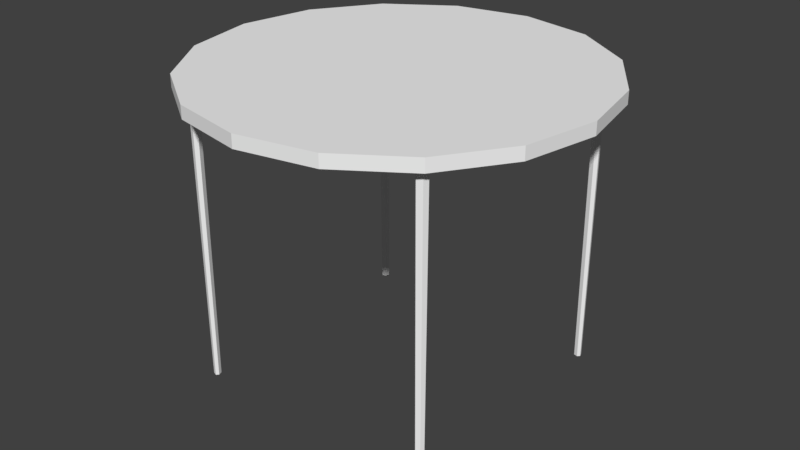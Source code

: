 # Source: hall_table_visual.blend  (saved by Blender 2.79.0; exported with 4.5.12 LTS)
import bpy
from mathutils import Matrix  # noqa: F401  (used for matrix-valued properties, if any)

bpy.ops.wm.read_factory_settings(use_empty=True)
scene = bpy.context.scene
scene.name = 'Scene'

# ---- collections
col_collection_1 = bpy.data.collections.new('Collection 1'); scene.collection.children.link(col_collection_1)

# ---- materials (node trees are filled in below, after node groups)
mat_material_001 = bpy.data.materials.new('Material.001')
mat_material_001.alpha_threshold = 0.0
mat_material_001.use_transparent_shadow = False
mat_material_001.diffuse_color = (0.9131, 0.9131, 0.9131, 1.0)
mat_material_001.roughness = 0.5

# ---- material node trees

# ---- world
world_world = bpy.data.worlds.new('World'); scene.world = world_world
world_world.color = (0.05088, 0.05088, 0.05088)
world_world.use_sun_shadow = False
world_world.sun_shadow_jitter_overblur = 0.0
world_world.cycles.sampling_method = 'MANUAL'

# ---- meshes
me_circle = bpy.data.meshes.new('Circle')
me_circle.from_pydata([(0.0, 0.28, 0.0), (-0.1072, 0.2587, 0.0), (-0.198, 0.198, 0.0), (-0.2587, 0.1072, 0.0), (-0.28, -1.224e-08, 0.0), (-0.2587, -0.1072, 0.0), (-0.198, -0.198, 0.0), (-0.1072, -0.2587, 0.0), (-4.228e-08, -0.28, 0.0), (0.1072, -0.2587, 0.0), (0.198, -0.198, 0.0), (0.2587, -0.1072, 0.0), (0.28, 3.339e-09, 0.0), (0.2587, 0.1072, 0.0), (0.198, 0.198, 0.0), (0.1072, 0.2587, 0.0), (0.0, 0.28, 0.01811), (-0.1072, 0.2587, 0.01811), (-0.198, 0.198, 0.01811), (-0.2587, 0.1072, 0.01811), (-0.28, -1.224e-08, 0.01811), (-0.2587, -0.1072, 0.01811), (-0.198, -0.198, 0.01811), (-0.1072, -0.2587, 0.01811), (-4.228e-08, -0.28, 0.01811), (0.1072, -0.2587, 0.01811), (0.198, -0.198, 0.01811), (0.2587, -0.1072, 0.01811), (0.28, 3.339e-09, 0.01811), (0.2587, 0.1072, 0.01811), (0.198, 0.198, 0.01811), (0.1072, 0.2587, 0.01811), (-0.127, -0.1167, -0.01), (-0.127, -0.1267, -0.01), (-0.127, -0.1267, 0.01), (-0.117, -0.1267, 0.01), (-0.117, -0.1267, -0.01), (-0.127, -0.1167, 0.01), (-0.1878, -0.1776, -0.01), (-0.1855, -0.1847, -0.01), (-0.1855, -0.1847, 0.01), (-0.1778, -0.1876, 0.01), (-0.1778, -0.1876, -0.01), (-0.1878, -0.1776, 0.01), (-0.1834, -0.1731, -0.01), (-0.1834, -0.1731, 0.01), (-0.1734, -0.1831, 0.01), (-0.1734, -0.1831, -0.01), (-0.1761, -0.1752, 0.01), (-0.1761, -0.1751, -0.01), (-0.1827, -0.1749, -0.4208), (-0.186, -0.1782, -0.4208), (-0.1843, -0.1836, -0.4208), (-0.1785, -0.1858, -0.4208), (-0.1772, -0.1764, -0.4208), (-0.1752, -0.1824, -0.4208), (0.1269, -0.1167, -0.01), (0.1269, -0.1267, -0.01), (0.1269, -0.1267, 0.01), (0.1169, -0.1267, 0.01), (0.1169, -0.1267, -0.01), (0.1269, -0.1167, 0.01), (0.1877, -0.1776, -0.01), (0.1854, -0.1847, -0.01), (0.1854, -0.1847, 0.01), (0.1777, -0.1876, 0.01), (0.1777, -0.1876, -0.01), (0.1877, -0.1776, 0.01), (0.1833, -0.1731, -0.01), (0.1833, -0.1731, 0.01), (0.1733, -0.1831, 0.01), (0.1733, -0.1831, -0.01), (0.176, -0.1752, 0.01), (0.176, -0.1751, -0.01), (0.1826, -0.1749, -0.4208), (0.186, -0.1782, -0.4208), (0.1842, -0.1836, -0.4208), (0.1785, -0.1858, -0.4208), (0.1771, -0.1764, -0.4208), (0.1751, -0.1824, -0.4208), (-0.127, 0.1171, -0.01), (-0.127, 0.1271, -0.01), (-0.127, 0.1271, 0.01), (-0.117, 0.1271, 0.01), (-0.117, 0.1271, -0.01), (-0.127, 0.1171, 0.01), (-0.1878, 0.178, -0.01), (-0.1855, 0.1851, -0.01), (-0.1855, 0.1851, 0.01), (-0.1778, 0.188, 0.01), (-0.1778, 0.188, -0.01), (-0.1878, 0.178, 0.01), (-0.1834, 0.1736, -0.01), (-0.1834, 0.1736, 0.01), (-0.1734, 0.1836, 0.01), (-0.1734, 0.1836, -0.01), (-0.1761, 0.1756, 0.01), (-0.1761, 0.1755, -0.01), (-0.1827, 0.1753, -0.4208), (-0.186, 0.1786, -0.4208), (-0.1843, 0.184, -0.4208), (-0.1785, 0.1862, -0.4208), (-0.1772, 0.1768, -0.4208), (-0.1752, 0.1828, -0.4208), (0.1269, 0.1171, -0.01), (0.1269, 0.1271, -0.01), (0.1269, 0.1271, 0.01), (0.1169, 0.1271, 0.01), (0.1169, 0.1271, -0.01), (0.1269, 0.1171, 0.01), (0.1877, 0.178, -0.01), (0.1854, 0.1851, -0.01), (0.1854, 0.1851, 0.01), (0.1777, 0.188, 0.01), (0.1777, 0.188, -0.01), (0.1877, 0.178, 0.01), (0.1833, 0.1736, -0.01), (0.1833, 0.1736, 0.01), (0.1733, 0.1836, 0.01), (0.1733, 0.1836, -0.01), (0.176, 0.1756, 0.01), (0.176, 0.1755, -0.01), (0.1826, 0.1753, -0.4208), (0.186, 0.1786, -0.4208), (0.1842, 0.184, -0.4208), (0.1785, 0.1862, -0.4208), (0.1771, 0.1768, -0.4208), (0.1751, 0.1828, -0.4208)], [], [(14, 30, 29, 13), (7, 23, 22, 6), (15, 31, 30, 14), (8, 24, 23, 7), (1, 17, 16, 0), (0, 16, 31, 15), (9, 25, 24, 8), (2, 18, 17, 1), (10, 26, 25, 9), (3, 19, 18, 2), (11, 27, 26, 10), (4, 20, 19, 3), (12, 28, 27, 11), (5, 21, 20, 4), (13, 29, 28, 12), (6, 22, 21, 5), (17, 18, 19, 20, 21, 22, 23, 24, 25, 26, 27, 28, 29, 30, 31, 16), (1, 0, 15, 14, 13, 12, 11, 10, 9, 8, 7, 6, 5, 4, 3, 2), (33, 32, 37, 34), (33, 34, 35, 36), (47, 46, 41, 42), (45, 44, 38, 43), (42, 41, 40, 39), (39, 40, 43, 38), (46, 48, 40, 41), (47, 42, 53, 55), (48, 45, 43, 40), (42, 39, 52, 53), (33, 36, 47, 49), (34, 37, 45, 48), (32, 33, 49, 44), (35, 34, 48, 46), (37, 32, 44, 45), (36, 35, 46, 47), (50, 54, 52, 51), (54, 55, 53, 52), (38, 44, 50, 51), (39, 38, 51, 52), (44, 49, 54, 50), (49, 47, 55, 54), (57, 58, 61, 56), (57, 60, 59, 58), (71, 66, 65, 70), (69, 67, 62, 68), (66, 63, 64, 65), (63, 62, 67, 64), (70, 65, 64, 72), (71, 79, 77, 66), (72, 64, 67, 69), (66, 77, 76, 63), (57, 73, 71, 60), (58, 72, 69, 61), (56, 68, 73, 57), (59, 70, 72, 58), (61, 69, 68, 56), (60, 71, 70, 59), (74, 75, 76, 78), (78, 76, 77, 79), (62, 75, 74, 68), (63, 76, 75, 62), (68, 74, 78, 73), (73, 78, 79, 71), (81, 82, 85, 80), (81, 84, 83, 82), (95, 90, 89, 94), (93, 91, 86, 92), (90, 87, 88, 89), (87, 86, 91, 88), (94, 89, 88, 96), (95, 103, 101, 90), (96, 88, 91, 93), (90, 101, 100, 87), (81, 97, 95, 84), (82, 96, 93, 85), (80, 92, 97, 81), (83, 94, 96, 82), (85, 93, 92, 80), (84, 95, 94, 83), (98, 99, 100, 102), (102, 100, 101, 103), (86, 99, 98, 92), (87, 100, 99, 86), (92, 98, 102, 97), (97, 102, 103, 95), (105, 104, 109, 106), (105, 106, 107, 108), (119, 118, 113, 114), (117, 116, 110, 115), (114, 113, 112, 111), (111, 112, 115, 110), (118, 120, 112, 113), (119, 114, 125, 127), (120, 117, 115, 112), (114, 111, 124, 125), (105, 108, 119, 121), (106, 109, 117, 120), (104, 105, 121, 116), (107, 106, 120, 118), (109, 104, 116, 117), (108, 107, 118, 119), (122, 126, 124, 123), (126, 127, 125, 124), (110, 116, 122, 123), (111, 110, 123, 124), (116, 121, 126, 122), (121, 119, 127, 126)])
me_circle.materials.append(mat_material_001)
me_circle.use_remesh_preserve_volume = False
me_circle.use_remesh_preserve_attributes = False
me_circle.use_mirror_vertex_groups = False
me_circle.update()

# ---- objects
ob_circle = bpy.data.objects.new('Circle', me_circle)

# ---- transforms, parenting, visibility, modifiers, constraints
ob_circle.location = (0.0, 0.0, 0.1836)
ob_circle.lineart.crease_threshold = 0.0

# ---- collection membership
col_collection_1.objects.link(ob_circle)

# ---- scene / render settings (as saved in the file)
scene.frame_start = 1; scene.frame_end = 250; scene.frame_set(1)
scene.render.engine = 'BLENDER_EEVEE_NEXT'
scene.render.resolution_percentage = 50
scene.render.dither_intensity = 0.0
scene.cycles.use_denoising = False
scene.cycles.samples = 128
scene.cycles.sampling_pattern = 'TABULATED_SOBOL'
scene.cycles.use_adaptive_sampling = False
scene.cycles.use_light_tree = False
scene.cycles.blur_glossy = 0.0
scene.cycles.sample_clamp_indirect = 0.0
scene.view_settings.view_transform = 'Standard'
bpy.context.view_layer.update()

# ---- added for rendering (the .blend has no active camera and no usable light): camera, sun
cam_auto = bpy.data.cameras.new('AutoCamera')
cam_auto.lens = 50.0
cam_auto.sensor_width = 36.0
cam_auto.clip_end = 1000.0
ob_auto_camera = bpy.data.objects.new('AutoCamera', cam_auto)
scene.collection.objects.link(ob_auto_camera)
ob_auto_camera.location = (0.837768, -1.00532, 0.652408)
ob_auto_camera.rotation_euler = (1.09748, -7.21219e-08, 0.694738)
scene.camera = ob_auto_camera
light_auto_sun = bpy.data.lights.new('AutoSun', 'SUN')
light_auto_sun.energy = 3.0
light_auto_sun.angle = 0.0523599
ob_auto_sun = bpy.data.objects.new('AutoSun', light_auto_sun)
scene.collection.objects.link(ob_auto_sun)
ob_auto_sun.rotation_euler = (0.872665, 0.174533, 0.523599)
bpy.context.view_layer.update()
